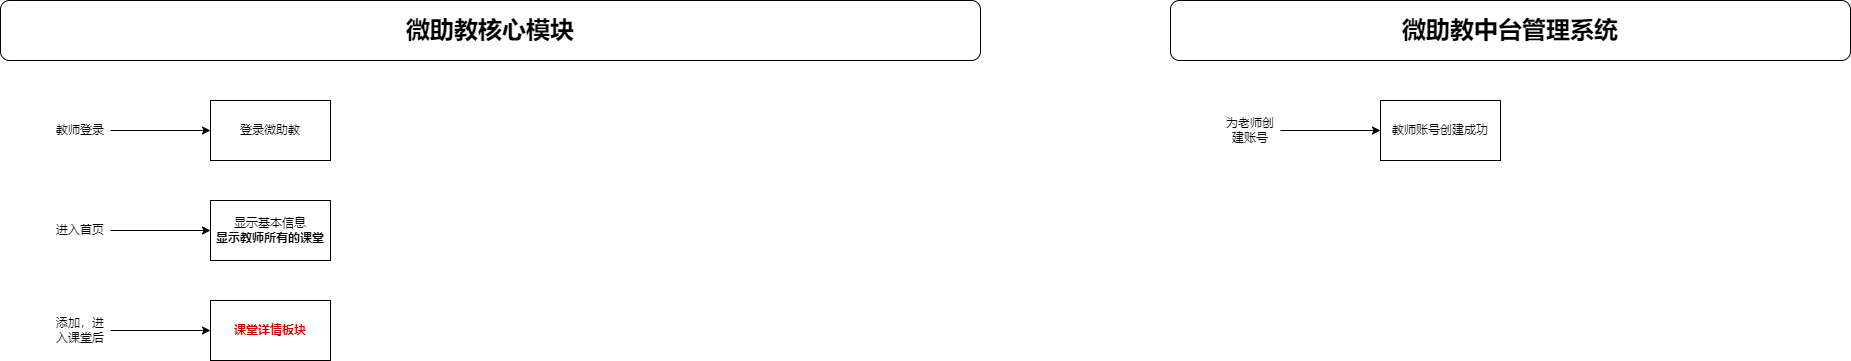

The diagram above was exported from draw.io. Its source (the exported page's mxGraphModel, read from the mxfile embedded in the PNG):
<mxGraphModel dx="1888" dy="917" grid="1" gridSize="10" guides="1" tooltips="1" connect="1" arrows="1" fold="1" page="1" pageScale="1" pageWidth="827" pageHeight="1169" math="0" shadow="0">
  <root>
    <mxCell id="0" />
    <mxCell id="1" parent="0" />
    <mxCell id="3AMMGLfXnZCcbY21QmOF-1" value="&lt;b&gt;&lt;font style=&quot;font-size: 24px;&quot;&gt;微助教核心模块&lt;/font&gt;&lt;/b&gt;" style="rounded=1;whiteSpace=wrap;html=1;" vertex="1" parent="1">
      <mxGeometry x="40" y="160" width="980" height="60" as="geometry" />
    </mxCell>
    <mxCell id="3AMMGLfXnZCcbY21QmOF-2" value="登录微助教" style="rounded=0;whiteSpace=wrap;html=1;" vertex="1" parent="1">
      <mxGeometry x="250" y="260" width="120" height="60" as="geometry" />
    </mxCell>
    <mxCell id="3AMMGLfXnZCcbY21QmOF-4" style="edgeStyle=orthogonalEdgeStyle;rounded=0;orthogonalLoop=1;jettySize=auto;html=1;exitX=1;exitY=0.5;exitDx=0;exitDy=0;entryX=0;entryY=0.5;entryDx=0;entryDy=0;" edge="1" parent="1" source="3AMMGLfXnZCcbY21QmOF-3" target="3AMMGLfXnZCcbY21QmOF-2">
      <mxGeometry relative="1" as="geometry" />
    </mxCell>
    <mxCell id="3AMMGLfXnZCcbY21QmOF-3" value="教师登录" style="text;html=1;align=center;verticalAlign=middle;whiteSpace=wrap;rounded=0;" vertex="1" parent="1">
      <mxGeometry x="90" y="275" width="60" height="30" as="geometry" />
    </mxCell>
    <mxCell id="3AMMGLfXnZCcbY21QmOF-5" value="显示基本信息&lt;br&gt;&lt;b&gt;显示教师所有的课堂&lt;/b&gt;" style="rounded=0;whiteSpace=wrap;html=1;" vertex="1" parent="1">
      <mxGeometry x="250" y="360" width="120" height="60" as="geometry" />
    </mxCell>
    <mxCell id="3AMMGLfXnZCcbY21QmOF-6" style="edgeStyle=orthogonalEdgeStyle;rounded=0;orthogonalLoop=1;jettySize=auto;html=1;exitX=1;exitY=0.5;exitDx=0;exitDy=0;entryX=0;entryY=0.5;entryDx=0;entryDy=0;" edge="1" parent="1" source="3AMMGLfXnZCcbY21QmOF-7" target="3AMMGLfXnZCcbY21QmOF-5">
      <mxGeometry relative="1" as="geometry" />
    </mxCell>
    <mxCell id="3AMMGLfXnZCcbY21QmOF-7" value="进入首页" style="text;html=1;align=center;verticalAlign=middle;whiteSpace=wrap;rounded=0;" vertex="1" parent="1">
      <mxGeometry x="90" y="375" width="60" height="30" as="geometry" />
    </mxCell>
    <mxCell id="3AMMGLfXnZCcbY21QmOF-8" value="&lt;b&gt;&lt;font style=&quot;font-size: 24px;&quot;&gt;微助教中台管理系统&lt;/font&gt;&lt;/b&gt;" style="rounded=1;whiteSpace=wrap;html=1;" vertex="1" parent="1">
      <mxGeometry x="1210" y="160" width="680" height="60" as="geometry" />
    </mxCell>
    <mxCell id="3AMMGLfXnZCcbY21QmOF-9" value="教师账号创建成功" style="rounded=0;whiteSpace=wrap;html=1;" vertex="1" parent="1">
      <mxGeometry x="1420" y="260" width="120" height="60" as="geometry" />
    </mxCell>
    <mxCell id="3AMMGLfXnZCcbY21QmOF-10" style="edgeStyle=orthogonalEdgeStyle;rounded=0;orthogonalLoop=1;jettySize=auto;html=1;exitX=1;exitY=0.5;exitDx=0;exitDy=0;entryX=0;entryY=0.5;entryDx=0;entryDy=0;" edge="1" parent="1" source="3AMMGLfXnZCcbY21QmOF-11" target="3AMMGLfXnZCcbY21QmOF-9">
      <mxGeometry relative="1" as="geometry" />
    </mxCell>
    <mxCell id="3AMMGLfXnZCcbY21QmOF-11" value="为老师创建账号" style="text;html=1;align=center;verticalAlign=middle;whiteSpace=wrap;rounded=0;" vertex="1" parent="1">
      <mxGeometry x="1260" y="275" width="60" height="30" as="geometry" />
    </mxCell>
    <mxCell id="3AMMGLfXnZCcbY21QmOF-17" style="edgeStyle=orthogonalEdgeStyle;rounded=0;orthogonalLoop=1;jettySize=auto;html=1;exitX=1;exitY=0.5;exitDx=0;exitDy=0;" edge="1" parent="1" source="3AMMGLfXnZCcbY21QmOF-15" target="3AMMGLfXnZCcbY21QmOF-16">
      <mxGeometry relative="1" as="geometry" />
    </mxCell>
    <mxCell id="3AMMGLfXnZCcbY21QmOF-15" value="添加，进入课堂后" style="text;html=1;align=center;verticalAlign=middle;whiteSpace=wrap;rounded=0;" vertex="1" parent="1">
      <mxGeometry x="90" y="475" width="60" height="30" as="geometry" />
    </mxCell>
    <mxCell id="3AMMGLfXnZCcbY21QmOF-16" value="&lt;b&gt;&lt;font color=&quot;#cc0000&quot;&gt;课堂详情板块&lt;/font&gt;&lt;/b&gt;" style="rounded=0;whiteSpace=wrap;html=1;" vertex="1" parent="1">
      <mxGeometry x="250" y="460" width="120" height="60" as="geometry" />
    </mxCell>
  </root>
</mxGraphModel>